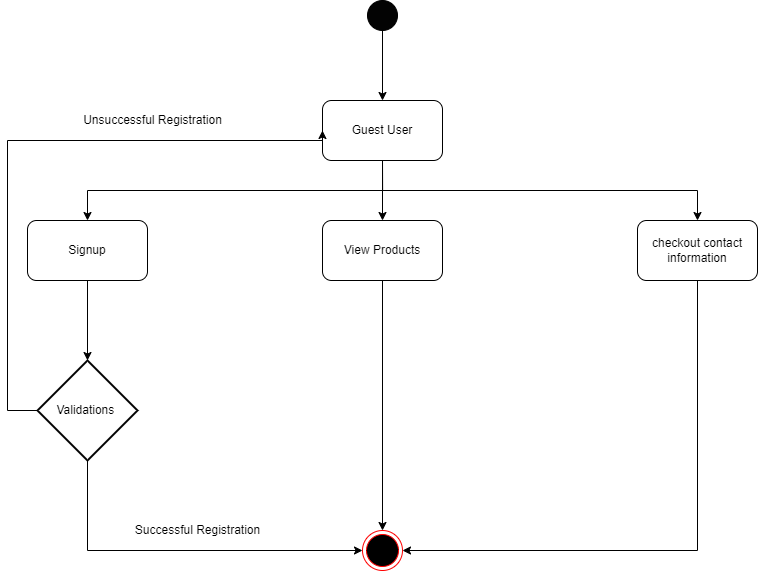

The diagram above was exported from draw.io. Its source (the exported page's mxGraphModel, read from the mxfile embedded in the PNG):
<mxGraphModel dx="1504" dy="754" grid="1" gridSize="10" guides="1" tooltips="1" connect="1" arrows="1" fold="1" page="1" pageScale="1" pageWidth="850" pageHeight="1100" math="0" shadow="0">
  <root>
    <mxCell id="0" />
    <mxCell id="1" parent="0" />
    <mxCell id="gdBT0ZVjQJR12ILeqx54-1" value="-+--++" style="ellipse;html=1;shape=endState;fillColor=#000000;strokeColor=#ff0000;" vertex="1" parent="1">
      <mxGeometry x="405" y="560" width="40" height="40" as="geometry" />
    </mxCell>
    <mxCell id="gdBT0ZVjQJR12ILeqx54-15" style="edgeStyle=orthogonalEdgeStyle;rounded=0;orthogonalLoop=1;jettySize=auto;html=1;exitX=0.5;exitY=1;exitDx=0;exitDy=0;" edge="1" parent="1" source="gdBT0ZVjQJR12ILeqx54-2" target="gdBT0ZVjQJR12ILeqx54-3">
      <mxGeometry relative="1" as="geometry" />
    </mxCell>
    <mxCell id="gdBT0ZVjQJR12ILeqx54-2" value="" style="ellipse;whiteSpace=wrap;html=1;aspect=fixed;fillColor=#030303;" vertex="1" parent="1">
      <mxGeometry x="410" y="30" width="30" height="30" as="geometry" />
    </mxCell>
    <mxCell id="gdBT0ZVjQJR12ILeqx54-8" style="edgeStyle=orthogonalEdgeStyle;rounded=0;orthogonalLoop=1;jettySize=auto;html=1;exitX=0.5;exitY=1;exitDx=0;exitDy=0;entryX=0.5;entryY=0;entryDx=0;entryDy=0;" edge="1" parent="1" source="gdBT0ZVjQJR12ILeqx54-3" target="gdBT0ZVjQJR12ILeqx54-6">
      <mxGeometry relative="1" as="geometry" />
    </mxCell>
    <mxCell id="gdBT0ZVjQJR12ILeqx54-9" style="edgeStyle=orthogonalEdgeStyle;rounded=0;orthogonalLoop=1;jettySize=auto;html=1;exitX=0.5;exitY=1;exitDx=0;exitDy=0;entryX=0.5;entryY=0;entryDx=0;entryDy=0;" edge="1" parent="1" source="gdBT0ZVjQJR12ILeqx54-3" target="gdBT0ZVjQJR12ILeqx54-7">
      <mxGeometry relative="1" as="geometry" />
    </mxCell>
    <mxCell id="gdBT0ZVjQJR12ILeqx54-11" style="edgeStyle=orthogonalEdgeStyle;rounded=0;orthogonalLoop=1;jettySize=auto;html=1;exitX=0.5;exitY=1;exitDx=0;exitDy=0;entryX=0.5;entryY=0;entryDx=0;entryDy=0;" edge="1" parent="1" source="gdBT0ZVjQJR12ILeqx54-3" target="gdBT0ZVjQJR12ILeqx54-5">
      <mxGeometry relative="1" as="geometry" />
    </mxCell>
    <mxCell id="gdBT0ZVjQJR12ILeqx54-3" value="Guest User" style="rounded=1;whiteSpace=wrap;html=1;fillColor=#FFFFFF;" vertex="1" parent="1">
      <mxGeometry x="365" y="130" width="120" height="60" as="geometry" />
    </mxCell>
    <mxCell id="gdBT0ZVjQJR12ILeqx54-17" style="edgeStyle=orthogonalEdgeStyle;rounded=0;orthogonalLoop=1;jettySize=auto;html=1;exitX=0.5;exitY=1;exitDx=0;exitDy=0;entryX=1;entryY=0.5;entryDx=0;entryDy=0;" edge="1" parent="1" source="gdBT0ZVjQJR12ILeqx54-5" target="gdBT0ZVjQJR12ILeqx54-1">
      <mxGeometry relative="1" as="geometry" />
    </mxCell>
    <mxCell id="gdBT0ZVjQJR12ILeqx54-5" value="checkout contact information" style="rounded=1;whiteSpace=wrap;html=1;fillColor=#FFFFFF;" vertex="1" parent="1">
      <mxGeometry x="680" y="250" width="120" height="60" as="geometry" />
    </mxCell>
    <mxCell id="gdBT0ZVjQJR12ILeqx54-12" style="edgeStyle=orthogonalEdgeStyle;rounded=0;orthogonalLoop=1;jettySize=auto;html=1;exitX=0.5;exitY=1;exitDx=0;exitDy=0;entryX=0;entryY=0.5;entryDx=0;entryDy=0;startArrow=none;" edge="1" parent="1" source="gdBT0ZVjQJR12ILeqx54-19" target="gdBT0ZVjQJR12ILeqx54-1">
      <mxGeometry relative="1" as="geometry" />
    </mxCell>
    <mxCell id="gdBT0ZVjQJR12ILeqx54-22" style="edgeStyle=orthogonalEdgeStyle;rounded=0;orthogonalLoop=1;jettySize=auto;html=1;exitX=0.5;exitY=1;exitDx=0;exitDy=0;" edge="1" parent="1" source="gdBT0ZVjQJR12ILeqx54-6" target="gdBT0ZVjQJR12ILeqx54-19">
      <mxGeometry relative="1" as="geometry" />
    </mxCell>
    <mxCell id="gdBT0ZVjQJR12ILeqx54-6" value="Signup" style="rounded=1;whiteSpace=wrap;html=1;fillColor=#FFFFFF;" vertex="1" parent="1">
      <mxGeometry x="70" y="250" width="120" height="60" as="geometry" />
    </mxCell>
    <mxCell id="gdBT0ZVjQJR12ILeqx54-16" style="edgeStyle=orthogonalEdgeStyle;rounded=0;orthogonalLoop=1;jettySize=auto;html=1;exitX=0.5;exitY=1;exitDx=0;exitDy=0;entryX=0.5;entryY=0;entryDx=0;entryDy=0;" edge="1" parent="1" source="gdBT0ZVjQJR12ILeqx54-7" target="gdBT0ZVjQJR12ILeqx54-1">
      <mxGeometry relative="1" as="geometry" />
    </mxCell>
    <mxCell id="gdBT0ZVjQJR12ILeqx54-7" value="View Products" style="rounded=1;whiteSpace=wrap;html=1;fillColor=#FFFFFF;" vertex="1" parent="1">
      <mxGeometry x="365" y="250" width="120" height="60" as="geometry" />
    </mxCell>
    <mxCell id="gdBT0ZVjQJR12ILeqx54-13" value="Successful Registration" style="text;html=1;align=center;verticalAlign=middle;resizable=0;points=[];autosize=1;strokeColor=none;fillColor=none;" vertex="1" parent="1">
      <mxGeometry x="170" y="550" width="140" height="20" as="geometry" />
    </mxCell>
    <mxCell id="gdBT0ZVjQJR12ILeqx54-18" value="Unsuccessful Registration" style="text;html=1;align=center;verticalAlign=middle;resizable=0;points=[];autosize=1;strokeColor=none;fillColor=none;" vertex="1" parent="1">
      <mxGeometry x="120" y="140" width="150" height="20" as="geometry" />
    </mxCell>
    <mxCell id="gdBT0ZVjQJR12ILeqx54-23" style="edgeStyle=orthogonalEdgeStyle;rounded=0;orthogonalLoop=1;jettySize=auto;html=1;exitX=0;exitY=0.5;exitDx=0;exitDy=0;exitPerimeter=0;entryX=0;entryY=0.5;entryDx=0;entryDy=0;" edge="1" parent="1" source="gdBT0ZVjQJR12ILeqx54-19" target="gdBT0ZVjQJR12ILeqx54-3">
      <mxGeometry relative="1" as="geometry">
        <Array as="points">
          <mxPoint x="50" y="440" />
          <mxPoint x="50" y="170" />
          <mxPoint x="365" y="170" />
        </Array>
      </mxGeometry>
    </mxCell>
    <mxCell id="gdBT0ZVjQJR12ILeqx54-19" value="Validations&amp;nbsp;" style="strokeWidth=2;html=1;shape=mxgraph.flowchart.decision;whiteSpace=wrap;fillColor=#FFFFFF;" vertex="1" parent="1">
      <mxGeometry x="80" y="390" width="100" height="100" as="geometry" />
    </mxCell>
  </root>
</mxGraphModel>